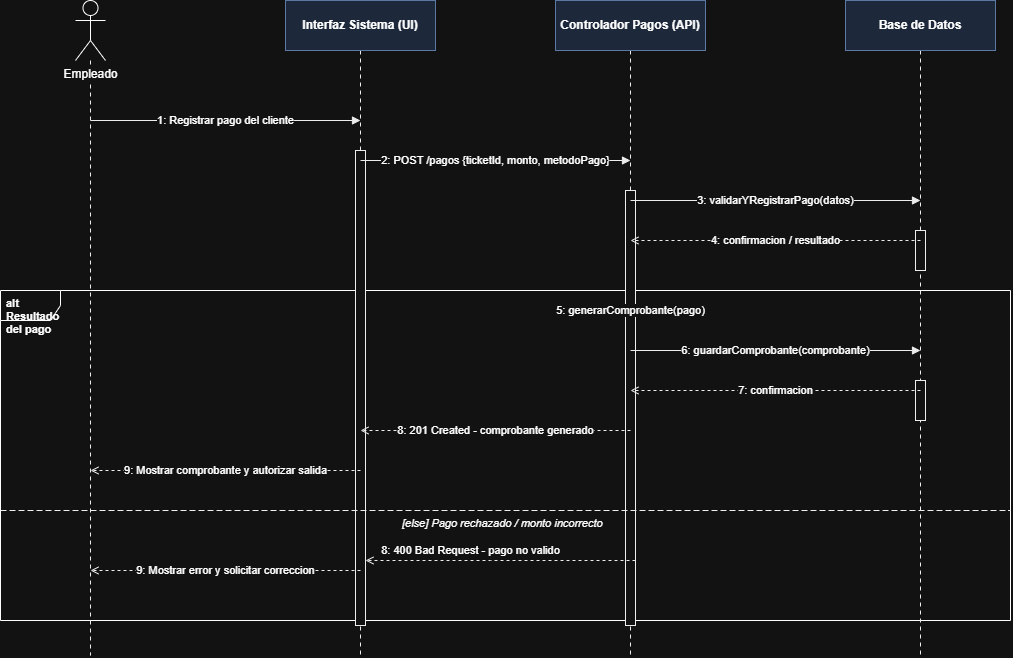

The diagram above was exported from draw.io. Its source (the exported page's mxGraphModel, read from the mxfile embedded in the PNG):
<mxGraphModel dx="2363" dy="567" grid="1" gridSize="10" guides="1" tooltips="1" connect="1" arrows="1" fold="1" page="1" pageScale="1" pageWidth="1090" pageHeight="715" math="0" shadow="0">
  <root>
    <mxCell id="0" />
    <mxCell id="1" parent="0" />
    <mxCell id="d2_frame15" parent="1" style="shape=umlFrame;whiteSpace=wrap;html=1;fillColor=none;width=60;height=30;fontSize=11;fontStyle=1;verticalAlign=top;align=left;spacingLeft=4;" value="alt   Resultado del pago" vertex="1">
      <mxGeometry height="330" width="1010" x="-20" y="310" as="geometry" />
    </mxCell>
    <mxCell id="d2_life19" edge="1" parent="1" style="html=1;dashed=1;dashPattern=4 4;strokeColor=#000000;strokeWidth=1;endArrow=none;startArrow=none;">
      <mxGeometry relative="1" as="geometry">
        <mxPoint x="70" y="80" as="sourcePoint" />
        <mxPoint x="70" y="675" as="targetPoint" />
      </mxGeometry>
    </mxCell>
    <mxCell id="d2_life21" edge="1" parent="1" style="html=1;dashed=1;dashPattern=4 4;strokeColor=#000000;strokeWidth=1;endArrow=none;startArrow=none;">
      <mxGeometry relative="1" as="geometry">
        <mxPoint x="340" y="70" as="sourcePoint" />
        <mxPoint x="340" y="675" as="targetPoint" />
      </mxGeometry>
    </mxCell>
    <mxCell id="d2_life23" edge="1" parent="1" style="html=1;dashed=1;dashPattern=4 4;strokeColor=#000000;strokeWidth=1;endArrow=none;startArrow=none;">
      <mxGeometry relative="1" as="geometry">
        <mxPoint x="610" y="70" as="sourcePoint" />
        <mxPoint x="610" y="675" as="targetPoint" />
      </mxGeometry>
    </mxCell>
    <mxCell id="d2_life25" edge="1" parent="1" style="html=1;dashed=1;dashPattern=4 4;strokeColor=#000000;strokeWidth=1;endArrow=none;startArrow=none;">
      <mxGeometry relative="1" as="geometry">
        <mxPoint x="900" y="70" as="sourcePoint" />
        <mxPoint x="900" y="675" as="targetPoint" />
      </mxGeometry>
    </mxCell>
    <mxCell id="d2_hdr18" parent="1" style="shape=umlActor;verticalLabelPosition=bottom;labelBackgroundColor=#ffffff;verticalAlign=top;html=1;outlineConnect=0;" value="Empleado" vertex="1">
      <mxGeometry height="60" width="30" x="55" y="20" as="geometry" />
    </mxCell>
    <mxCell id="d2_hdr20" parent="1" style="rounded=0;whiteSpace=wrap;html=1;fillColor=#dae8fc;strokeColor=#6c8ebf;fontStyle=1;fontSize=12;" value="Interfaz Sistema (UI)" vertex="1">
      <mxGeometry height="50" width="150" x="265" y="20" as="geometry" />
    </mxCell>
    <mxCell id="d2_hdr22" parent="1" style="rounded=0;whiteSpace=wrap;html=1;fillColor=#dae8fc;strokeColor=#6c8ebf;fontStyle=1;fontSize=12;" value="Controlador Pagos (API)" vertex="1">
      <mxGeometry height="50" width="150" x="535" y="20" as="geometry" />
    </mxCell>
    <mxCell id="d2_hdr24" parent="1" style="rounded=0;whiteSpace=wrap;html=1;fillColor=#dae8fc;strokeColor=#6c8ebf;fontStyle=1;fontSize=12;" value="Base de Datos" vertex="1">
      <mxGeometry height="50" width="150" x="825" y="20" as="geometry" />
    </mxCell>
    <mxCell id="d2_act5" parent="1" style="html=1;whiteSpace=wrap;fillColor=#ffffff;strokeColor=#000000;" vertex="1">
      <mxGeometry height="40" width="10" x="895" y="250" as="geometry" />
    </mxCell>
    <mxCell id="d2_act9" parent="1" style="html=1;whiteSpace=wrap;fillColor=#ffffff;strokeColor=#000000;" vertex="1">
      <mxGeometry height="40" width="10" x="895" y="400" as="geometry" />
    </mxCell>
    <mxCell id="d2_act16" parent="1" style="html=1;whiteSpace=wrap;fillColor=#ffffff;strokeColor=#000000;" vertex="1">
      <mxGeometry height="435" width="10" x="605" y="210" as="geometry" />
    </mxCell>
    <mxCell id="d2_act17" parent="1" style="html=1;whiteSpace=wrap;fillColor=#ffffff;strokeColor=#000000;" vertex="1">
      <mxGeometry height="475" width="10" x="335" y="170" as="geometry" />
    </mxCell>
    <mxCell id="d2_msg1" edge="1" parent="1" style="html=1;endArrow=block;endFill=1;dashed=0;strokeColor=#000000;fontSize=11;" value="1: Registrar pago del cliente">
      <mxGeometry relative="1" as="geometry">
        <mxPoint x="70" y="140" as="sourcePoint" />
        <mxPoint x="340" y="140" as="targetPoint" />
      </mxGeometry>
    </mxCell>
    <mxCell id="d2_msg2" edge="1" parent="1" style="html=1;endArrow=block;endFill=1;dashed=0;strokeColor=#000000;fontSize=11;" value="2: POST /pagos {ticketId, monto, metodoPago}">
      <mxGeometry relative="1" as="geometry">
        <mxPoint x="340" y="180" as="sourcePoint" />
        <mxPoint x="610" y="180" as="targetPoint" />
      </mxGeometry>
    </mxCell>
    <mxCell id="d2_msg3" edge="1" parent="1" style="html=1;endArrow=block;endFill=1;dashed=0;strokeColor=#000000;fontSize=11;" value="3: validarYRegistrarPago(datos)">
      <mxGeometry relative="1" as="geometry">
        <mxPoint x="610" y="220" as="sourcePoint" />
        <mxPoint x="900" y="220" as="targetPoint" />
      </mxGeometry>
    </mxCell>
    <mxCell id="d2_msg4" edge="1" parent="1" style="html=1;endArrow=open;endFill=0;dashed=1;strokeColor=#000000;fontSize=11;" value="4: confirmacion / resultado">
      <mxGeometry relative="1" as="geometry">
        <mxPoint x="900" y="260" as="sourcePoint" />
        <mxPoint x="610" y="260" as="targetPoint" />
      </mxGeometry>
    </mxCell>
    <mxCell id="d2_msg6" edge="1" parent="1" style="html=1;endArrow=block;endFill=1;dashed=0;strokeColor=#000000;fontSize=11;" value="5: generarComprobante(pago)">
      <mxGeometry relative="1" as="geometry">
        <mxPoint x="610" y="330" as="sourcePoint" />
        <mxPoint x="610" y="330" as="targetPoint" />
      </mxGeometry>
    </mxCell>
    <mxCell id="d2_msg7" edge="1" parent="1" style="html=1;endArrow=block;endFill=1;dashed=0;strokeColor=#000000;fontSize=11;" value="6: guardarComprobante(comprobante)">
      <mxGeometry relative="1" as="geometry">
        <mxPoint x="610" y="370" as="sourcePoint" />
        <mxPoint x="900" y="370" as="targetPoint" />
      </mxGeometry>
    </mxCell>
    <mxCell id="d2_msg8" edge="1" parent="1" style="html=1;endArrow=open;endFill=0;dashed=1;strokeColor=#000000;fontSize=11;" value="7: confirmacion">
      <mxGeometry relative="1" as="geometry">
        <mxPoint x="900" y="410" as="sourcePoint" />
        <mxPoint x="610" y="410" as="targetPoint" />
      </mxGeometry>
    </mxCell>
    <mxCell id="d2_msg10" edge="1" parent="1" style="html=1;endArrow=open;endFill=0;dashed=1;strokeColor=#000000;fontSize=11;" value="8: 201 Created - comprobante generado">
      <mxGeometry relative="1" as="geometry">
        <mxPoint x="610" y="450" as="sourcePoint" />
        <mxPoint x="340" y="450" as="targetPoint" />
      </mxGeometry>
    </mxCell>
    <mxCell id="d2_msg11" edge="1" parent="1" style="html=1;endArrow=open;endFill=0;dashed=1;strokeColor=#000000;fontSize=11;" value="9: Mostrar comprobante y autorizar salida">
      <mxGeometry relative="1" as="geometry">
        <mxPoint x="340" y="490" as="sourcePoint" />
        <mxPoint x="70" y="490" as="targetPoint" />
      </mxGeometry>
    </mxCell>
    <mxCell id="d2_msg13" edge="1" parent="1" style="html=1;endArrow=open;endFill=0;dashed=1;strokeColor=#000000;fontSize=11;" value="8: 400 Bad Request - pago no valido">
      <mxGeometry relative="1" x="0.2222" y="-10" as="geometry">
        <mxPoint as="offset" />
        <Array as="points">
          <mxPoint x="480" y="580" />
        </Array>
        <mxPoint x="615" y="580" as="sourcePoint" />
        <mxPoint x="345" y="580" as="targetPoint" />
      </mxGeometry>
    </mxCell>
    <mxCell id="d2_msg14" edge="1" parent="1" style="html=1;endArrow=open;endFill=0;dashed=1;strokeColor=#000000;fontSize=11;" value="9: Mostrar error y solicitar correccion">
      <mxGeometry relative="1" as="geometry">
        <mxPoint x="340" y="590" as="sourcePoint" />
        <mxPoint x="70" y="590" as="targetPoint" />
      </mxGeometry>
    </mxCell>
    <mxCell id="d2_div12" edge="1" parent="1" style="html=1;dashed=1;dashPattern=6 3;strokeColor=#000000;endArrow=none;startArrow=none;fontSize=11;fontStyle=2;align=left;verticalAlign=top;" value="[else] Pago rechazado / monto incorrecto">
      <mxGeometry relative="1" x="-0.2079" as="geometry">
        <mxPoint as="offset" />
        <mxPoint x="-20" y="530" as="sourcePoint" />
        <mxPoint x="990" y="530" as="targetPoint" />
      </mxGeometry>
    </mxCell>
  </root>
</mxGraphModel>